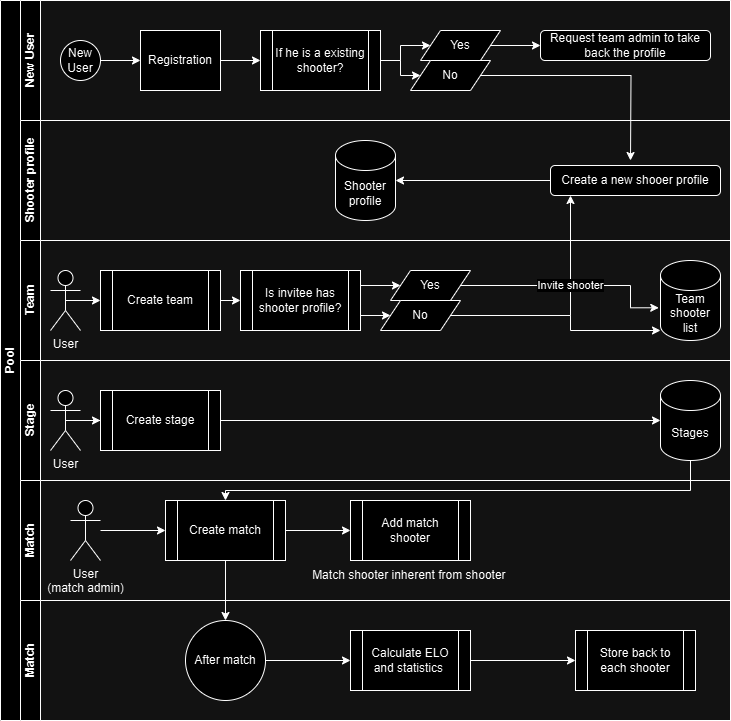

The diagram above was exported from draw.io. Its source (the exported page's mxGraphModel, read from the mxfile embedded in the PNG):
<mxGraphModel dx="1331" dy="832" grid="1" gridSize="10" guides="1" tooltips="1" connect="1" arrows="1" fold="1" page="1" pageScale="1" pageWidth="827" pageHeight="1169" math="0" shadow="0">
  <root>
    <mxCell id="0" />
    <mxCell id="1" parent="0" />
    <mxCell id="dNxyNK7c78bLwvsdeMH5-19" value="Pool" style="swimlane;html=1;childLayout=stackLayout;resizeParent=1;resizeParentMax=0;horizontal=0;startSize=20;horizontalStack=0;fillColor=default;swimlaneFillColor=none;" parent="1" vertex="1">
      <mxGeometry x="120" y="120" width="730" height="720" as="geometry">
        <mxRectangle x="120" y="120" width="40" height="50" as="alternateBounds" />
      </mxGeometry>
    </mxCell>
    <mxCell id="dNxyNK7c78bLwvsdeMH5-20" value="New User" style="swimlane;html=1;startSize=20;horizontal=0;" parent="dNxyNK7c78bLwvsdeMH5-19" vertex="1">
      <mxGeometry x="20" width="710" height="120" as="geometry" />
    </mxCell>
    <mxCell id="dNxyNK7c78bLwvsdeMH5-25" value="" style="edgeStyle=orthogonalEdgeStyle;rounded=0;orthogonalLoop=1;jettySize=auto;html=1;" parent="dNxyNK7c78bLwvsdeMH5-20" source="dNxyNK7c78bLwvsdeMH5-23" target="dNxyNK7c78bLwvsdeMH5-24" edge="1">
      <mxGeometry relative="1" as="geometry" />
    </mxCell>
    <mxCell id="dNxyNK7c78bLwvsdeMH5-23" value="New&lt;div&gt;Us&lt;span style=&quot;background-color: initial;&quot;&gt;er&lt;/span&gt;&lt;/div&gt;" style="ellipse;whiteSpace=wrap;html=1;" parent="dNxyNK7c78bLwvsdeMH5-20" vertex="1">
      <mxGeometry x="40" y="40" width="40" height="40" as="geometry" />
    </mxCell>
    <mxCell id="p8w2NyexJX4JicnwybBd-7" style="edgeStyle=orthogonalEdgeStyle;rounded=0;orthogonalLoop=1;jettySize=auto;html=1;exitX=1;exitY=0.5;exitDx=0;exitDy=0;entryX=0;entryY=0.5;entryDx=0;entryDy=0;" parent="dNxyNK7c78bLwvsdeMH5-20" source="dNxyNK7c78bLwvsdeMH5-24" target="p8w2NyexJX4JicnwybBd-5" edge="1">
      <mxGeometry relative="1" as="geometry" />
    </mxCell>
    <mxCell id="dNxyNK7c78bLwvsdeMH5-24" value="Registration" style="rounded=0;whiteSpace=wrap;html=1;fontFamily=Helvetica;fontSize=12;fontColor=#000000;align=center;" parent="dNxyNK7c78bLwvsdeMH5-20" vertex="1">
      <mxGeometry x="120" y="30" width="80" height="60" as="geometry" />
    </mxCell>
    <mxCell id="dNxyNK7c78bLwvsdeMH5-33" value="" style="edgeStyle=orthogonalEdgeStyle;rounded=0;orthogonalLoop=1;jettySize=auto;html=1;endArrow=classic;endFill=1;" parent="dNxyNK7c78bLwvsdeMH5-20" edge="1">
      <mxGeometry relative="1" as="geometry">
        <mxPoint x="320" y="60" as="sourcePoint" />
      </mxGeometry>
    </mxCell>
    <mxCell id="p8w2NyexJX4JicnwybBd-10" style="edgeStyle=orthogonalEdgeStyle;rounded=0;orthogonalLoop=1;jettySize=auto;html=1;exitX=1;exitY=0.5;exitDx=0;exitDy=0;entryX=0;entryY=0.5;entryDx=0;entryDy=0;" parent="dNxyNK7c78bLwvsdeMH5-20" source="p8w2NyexJX4JicnwybBd-5" target="p8w2NyexJX4JicnwybBd-8" edge="1">
      <mxGeometry relative="1" as="geometry" />
    </mxCell>
    <mxCell id="p8w2NyexJX4JicnwybBd-12" style="edgeStyle=orthogonalEdgeStyle;rounded=0;orthogonalLoop=1;jettySize=auto;html=1;exitX=1;exitY=0.5;exitDx=0;exitDy=0;entryX=0;entryY=0.5;entryDx=0;entryDy=0;" parent="dNxyNK7c78bLwvsdeMH5-20" source="p8w2NyexJX4JicnwybBd-5" target="p8w2NyexJX4JicnwybBd-11" edge="1">
      <mxGeometry relative="1" as="geometry" />
    </mxCell>
    <mxCell id="p8w2NyexJX4JicnwybBd-5" value="If he is a existing shooter?" style="shape=process;whiteSpace=wrap;html=1;backgroundOutline=1;" parent="dNxyNK7c78bLwvsdeMH5-20" vertex="1">
      <mxGeometry x="240" y="30" width="120" height="60" as="geometry" />
    </mxCell>
    <mxCell id="p8w2NyexJX4JicnwybBd-8" value="Yes" style="shape=parallelogram;perimeter=parallelogramPerimeter;whiteSpace=wrap;html=1;fixedSize=1;" parent="dNxyNK7c78bLwvsdeMH5-20" vertex="1">
      <mxGeometry x="400" y="30" width="80" height="30" as="geometry" />
    </mxCell>
    <mxCell id="p8w2NyexJX4JicnwybBd-14" style="edgeStyle=orthogonalEdgeStyle;rounded=0;orthogonalLoop=1;jettySize=auto;html=1;exitX=1;exitY=0.5;exitDx=0;exitDy=0;" parent="dNxyNK7c78bLwvsdeMH5-20" source="p8w2NyexJX4JicnwybBd-11" edge="1">
      <mxGeometry relative="1" as="geometry">
        <mxPoint x="610" y="160" as="targetPoint" />
      </mxGeometry>
    </mxCell>
    <mxCell id="p8w2NyexJX4JicnwybBd-11" value="No" style="shape=parallelogram;perimeter=parallelogramPerimeter;whiteSpace=wrap;html=1;fixedSize=1;" parent="dNxyNK7c78bLwvsdeMH5-20" vertex="1">
      <mxGeometry x="390" y="60" width="80" height="30" as="geometry" />
    </mxCell>
    <mxCell id="p8w2NyexJX4JicnwybBd-49" value="Shooter profile" style="swimlane;html=1;startSize=20;horizontal=0;" parent="dNxyNK7c78bLwvsdeMH5-19" vertex="1">
      <mxGeometry x="20" y="120" width="710" height="120" as="geometry" />
    </mxCell>
    <mxCell id="p8w2NyexJX4JicnwybBd-54" value="" style="edgeStyle=orthogonalEdgeStyle;rounded=0;orthogonalLoop=1;jettySize=auto;html=1;endArrow=classic;endFill=1;" parent="p8w2NyexJX4JicnwybBd-49" edge="1">
      <mxGeometry relative="1" as="geometry">
        <mxPoint x="320" y="60" as="sourcePoint" />
      </mxGeometry>
    </mxCell>
    <mxCell id="p8w2NyexJX4JicnwybBd-15" value="Request team admin to take back the profile" style="rounded=1;whiteSpace=wrap;html=1;" parent="p8w2NyexJX4JicnwybBd-49" vertex="1">
      <mxGeometry x="520" y="-90" width="170" height="30" as="geometry" />
    </mxCell>
    <mxCell id="p8w2NyexJX4JicnwybBd-66" style="edgeStyle=orthogonalEdgeStyle;rounded=0;orthogonalLoop=1;jettySize=auto;html=1;exitX=0;exitY=0.5;exitDx=0;exitDy=0;" parent="p8w2NyexJX4JicnwybBd-49" source="p8w2NyexJX4JicnwybBd-62" target="p8w2NyexJX4JicnwybBd-65" edge="1">
      <mxGeometry relative="1" as="geometry" />
    </mxCell>
    <mxCell id="p8w2NyexJX4JicnwybBd-62" value="Create a new shooer profile" style="rounded=1;whiteSpace=wrap;html=1;" parent="p8w2NyexJX4JicnwybBd-49" vertex="1">
      <mxGeometry x="530" y="45" width="170" height="30" as="geometry" />
    </mxCell>
    <mxCell id="p8w2NyexJX4JicnwybBd-65" value="Shooter profile" style="shape=cylinder3;whiteSpace=wrap;html=1;boundedLbl=1;backgroundOutline=1;size=15;" parent="p8w2NyexJX4JicnwybBd-49" vertex="1">
      <mxGeometry x="315" y="20" width="60" height="80" as="geometry" />
    </mxCell>
    <mxCell id="p8w2NyexJX4JicnwybBd-16" style="edgeStyle=orthogonalEdgeStyle;rounded=0;orthogonalLoop=1;jettySize=auto;html=1;exitX=1;exitY=0.5;exitDx=0;exitDy=0;" parent="dNxyNK7c78bLwvsdeMH5-19" source="p8w2NyexJX4JicnwybBd-8" target="p8w2NyexJX4JicnwybBd-15" edge="1">
      <mxGeometry relative="1" as="geometry" />
    </mxCell>
    <mxCell id="p8w2NyexJX4JicnwybBd-104" style="edgeStyle=orthogonalEdgeStyle;rounded=0;orthogonalLoop=1;jettySize=auto;html=1;exitX=1;exitY=0.5;exitDx=0;exitDy=0;" parent="dNxyNK7c78bLwvsdeMH5-19" source="p8w2NyexJX4JicnwybBd-91" target="p8w2NyexJX4JicnwybBd-62" edge="1">
      <mxGeometry relative="1" as="geometry">
        <Array as="points">
          <mxPoint x="570" y="315" />
        </Array>
      </mxGeometry>
    </mxCell>
    <mxCell id="p8w2NyexJX4JicnwybBd-67" value="Team" style="swimlane;html=1;startSize=20;horizontal=0;" parent="dNxyNK7c78bLwvsdeMH5-19" vertex="1">
      <mxGeometry x="20" y="240" width="710" height="120" as="geometry" />
    </mxCell>
    <mxCell id="p8w2NyexJX4JicnwybBd-68" value="" style="edgeStyle=orthogonalEdgeStyle;rounded=0;orthogonalLoop=1;jettySize=auto;html=1;endArrow=classic;endFill=1;" parent="p8w2NyexJX4JicnwybBd-67" edge="1">
      <mxGeometry relative="1" as="geometry">
        <mxPoint x="320" y="60" as="sourcePoint" />
      </mxGeometry>
    </mxCell>
    <mxCell id="p8w2NyexJX4JicnwybBd-70" style="edgeStyle=orthogonalEdgeStyle;rounded=0;orthogonalLoop=1;jettySize=auto;html=1;exitX=0;exitY=0.5;exitDx=0;exitDy=0;" parent="p8w2NyexJX4JicnwybBd-67" edge="1">
      <mxGeometry relative="1" as="geometry">
        <mxPoint x="530" y="60" as="sourcePoint" />
      </mxGeometry>
    </mxCell>
    <mxCell id="p8w2NyexJX4JicnwybBd-122" style="edgeStyle=orthogonalEdgeStyle;rounded=0;orthogonalLoop=1;jettySize=auto;html=1;exitX=1;exitY=0.5;exitDx=0;exitDy=0;entryX=0;entryY=0.5;entryDx=0;entryDy=0;" parent="p8w2NyexJX4JicnwybBd-67" source="p8w2NyexJX4JicnwybBd-76" target="p8w2NyexJX4JicnwybBd-89" edge="1">
      <mxGeometry relative="1" as="geometry" />
    </mxCell>
    <mxCell id="p8w2NyexJX4JicnwybBd-76" value="Create team" style="shape=process;whiteSpace=wrap;html=1;backgroundOutline=1;" parent="p8w2NyexJX4JicnwybBd-67" vertex="1">
      <mxGeometry x="80" y="30" width="120" height="60" as="geometry" />
    </mxCell>
    <mxCell id="p8w2NyexJX4JicnwybBd-80" style="edgeStyle=orthogonalEdgeStyle;rounded=0;orthogonalLoop=1;jettySize=auto;html=1;exitX=0.5;exitY=0.5;exitDx=0;exitDy=0;exitPerimeter=0;entryX=0;entryY=0.5;entryDx=0;entryDy=0;" parent="p8w2NyexJX4JicnwybBd-67" source="p8w2NyexJX4JicnwybBd-79" target="p8w2NyexJX4JicnwybBd-76" edge="1">
      <mxGeometry relative="1" as="geometry" />
    </mxCell>
    <mxCell id="p8w2NyexJX4JicnwybBd-79" value="User" style="shape=umlActor;verticalLabelPosition=bottom;verticalAlign=top;html=1;outlineConnect=0;" parent="p8w2NyexJX4JicnwybBd-67" vertex="1">
      <mxGeometry x="30" y="30" width="30" height="60" as="geometry" />
    </mxCell>
    <mxCell id="p8w2NyexJX4JicnwybBd-81" value="Team shooter list" style="shape=cylinder3;whiteSpace=wrap;html=1;boundedLbl=1;backgroundOutline=1;size=15;" parent="p8w2NyexJX4JicnwybBd-67" vertex="1">
      <mxGeometry x="640" y="20" width="60" height="80" as="geometry" />
    </mxCell>
    <mxCell id="p8w2NyexJX4JicnwybBd-92" style="edgeStyle=orthogonalEdgeStyle;rounded=0;orthogonalLoop=1;jettySize=auto;html=1;exitX=1;exitY=0.25;exitDx=0;exitDy=0;entryX=0;entryY=0.5;entryDx=0;entryDy=0;" parent="p8w2NyexJX4JicnwybBd-67" source="p8w2NyexJX4JicnwybBd-89" target="p8w2NyexJX4JicnwybBd-90" edge="1">
      <mxGeometry relative="1" as="geometry" />
    </mxCell>
    <mxCell id="p8w2NyexJX4JicnwybBd-93" style="edgeStyle=orthogonalEdgeStyle;rounded=0;orthogonalLoop=1;jettySize=auto;html=1;exitX=1;exitY=0.75;exitDx=0;exitDy=0;entryX=0;entryY=0.5;entryDx=0;entryDy=0;" parent="p8w2NyexJX4JicnwybBd-67" source="p8w2NyexJX4JicnwybBd-89" target="p8w2NyexJX4JicnwybBd-91" edge="1">
      <mxGeometry relative="1" as="geometry" />
    </mxCell>
    <mxCell id="p8w2NyexJX4JicnwybBd-89" value="Is&lt;span style=&quot;background-color: initial;&quot;&gt;&amp;nbsp;invitee has shooter profile?&lt;/span&gt;" style="shape=process;whiteSpace=wrap;html=1;backgroundOutline=1;" parent="p8w2NyexJX4JicnwybBd-67" vertex="1">
      <mxGeometry x="220" y="30" width="120" height="60" as="geometry" />
    </mxCell>
    <mxCell id="p8w2NyexJX4JicnwybBd-90" value="Yes" style="shape=parallelogram;perimeter=parallelogramPerimeter;whiteSpace=wrap;html=1;fixedSize=1;" parent="p8w2NyexJX4JicnwybBd-67" vertex="1">
      <mxGeometry x="370" y="30" width="80" height="30" as="geometry" />
    </mxCell>
    <mxCell id="p8w2NyexJX4JicnwybBd-106" style="edgeStyle=orthogonalEdgeStyle;rounded=0;orthogonalLoop=1;jettySize=auto;html=1;exitX=1;exitY=0.5;exitDx=0;exitDy=0;" parent="p8w2NyexJX4JicnwybBd-67" source="p8w2NyexJX4JicnwybBd-91" target="p8w2NyexJX4JicnwybBd-81" edge="1">
      <mxGeometry relative="1" as="geometry">
        <Array as="points">
          <mxPoint x="550" y="75" />
          <mxPoint x="550" y="90" />
        </Array>
      </mxGeometry>
    </mxCell>
    <mxCell id="p8w2NyexJX4JicnwybBd-91" value="No" style="shape=parallelogram;perimeter=parallelogramPerimeter;whiteSpace=wrap;html=1;fixedSize=1;" parent="p8w2NyexJX4JicnwybBd-67" vertex="1">
      <mxGeometry x="360" y="60" width="80" height="30" as="geometry" />
    </mxCell>
    <mxCell id="p8w2NyexJX4JicnwybBd-97" value="Invite shooter" style="edgeStyle=orthogonalEdgeStyle;rounded=0;orthogonalLoop=1;jettySize=auto;html=1;exitX=1;exitY=0.5;exitDx=0;exitDy=0;entryX=-0.029;entryY=0.591;entryDx=0;entryDy=0;entryPerimeter=0;" parent="p8w2NyexJX4JicnwybBd-67" source="p8w2NyexJX4JicnwybBd-90" target="p8w2NyexJX4JicnwybBd-81" edge="1">
      <mxGeometry relative="1" as="geometry">
        <Array as="points">
          <mxPoint x="610" y="45" />
          <mxPoint x="610" y="67" />
        </Array>
      </mxGeometry>
    </mxCell>
    <mxCell id="p8w2NyexJX4JicnwybBd-107" value="Stage" style="swimlane;html=1;startSize=20;horizontal=0;" parent="dNxyNK7c78bLwvsdeMH5-19" vertex="1">
      <mxGeometry x="20" y="360" width="710" height="120" as="geometry" />
    </mxCell>
    <mxCell id="p8w2NyexJX4JicnwybBd-108" value="" style="edgeStyle=orthogonalEdgeStyle;rounded=0;orthogonalLoop=1;jettySize=auto;html=1;endArrow=classic;endFill=1;" parent="p8w2NyexJX4JicnwybBd-107" edge="1">
      <mxGeometry relative="1" as="geometry">
        <mxPoint x="320" y="60" as="sourcePoint" />
      </mxGeometry>
    </mxCell>
    <mxCell id="p8w2NyexJX4JicnwybBd-109" style="edgeStyle=orthogonalEdgeStyle;rounded=0;orthogonalLoop=1;jettySize=auto;html=1;exitX=0;exitY=0.5;exitDx=0;exitDy=0;" parent="p8w2NyexJX4JicnwybBd-107" edge="1">
      <mxGeometry relative="1" as="geometry">
        <mxPoint x="530" y="60" as="sourcePoint" />
      </mxGeometry>
    </mxCell>
    <mxCell id="p8w2NyexJX4JicnwybBd-125" style="edgeStyle=orthogonalEdgeStyle;rounded=0;orthogonalLoop=1;jettySize=auto;html=1;exitX=0.5;exitY=0.5;exitDx=0;exitDy=0;exitPerimeter=0;" parent="p8w2NyexJX4JicnwybBd-107" source="p8w2NyexJX4JicnwybBd-123" target="p8w2NyexJX4JicnwybBd-124" edge="1">
      <mxGeometry relative="1" as="geometry" />
    </mxCell>
    <mxCell id="p8w2NyexJX4JicnwybBd-123" value="User" style="shape=umlActor;verticalLabelPosition=bottom;verticalAlign=top;html=1;outlineConnect=0;" parent="p8w2NyexJX4JicnwybBd-107" vertex="1">
      <mxGeometry x="30" y="30" width="30" height="60" as="geometry" />
    </mxCell>
    <mxCell id="p8w2NyexJX4JicnwybBd-127" style="edgeStyle=orthogonalEdgeStyle;rounded=0;orthogonalLoop=1;jettySize=auto;html=1;exitX=1;exitY=0.5;exitDx=0;exitDy=0;" parent="p8w2NyexJX4JicnwybBd-107" source="p8w2NyexJX4JicnwybBd-124" target="p8w2NyexJX4JicnwybBd-126" edge="1">
      <mxGeometry relative="1" as="geometry" />
    </mxCell>
    <mxCell id="p8w2NyexJX4JicnwybBd-124" value="Create stage" style="shape=process;whiteSpace=wrap;html=1;backgroundOutline=1;" parent="p8w2NyexJX4JicnwybBd-107" vertex="1">
      <mxGeometry x="80" y="30" width="120" height="60" as="geometry" />
    </mxCell>
    <mxCell id="p8w2NyexJX4JicnwybBd-126" value="Stages" style="shape=cylinder3;whiteSpace=wrap;html=1;boundedLbl=1;backgroundOutline=1;size=15;" parent="p8w2NyexJX4JicnwybBd-107" vertex="1">
      <mxGeometry x="640" y="20" width="60" height="80" as="geometry" />
    </mxCell>
    <mxCell id="p8w2NyexJX4JicnwybBd-136" value="Match" style="swimlane;html=1;startSize=20;horizontal=0;" parent="dNxyNK7c78bLwvsdeMH5-19" vertex="1">
      <mxGeometry x="20" y="480" width="710" height="120" as="geometry" />
    </mxCell>
    <mxCell id="p8w2NyexJX4JicnwybBd-137" value="" style="edgeStyle=orthogonalEdgeStyle;rounded=0;orthogonalLoop=1;jettySize=auto;html=1;endArrow=classic;endFill=1;" parent="p8w2NyexJX4JicnwybBd-136" edge="1">
      <mxGeometry relative="1" as="geometry">
        <mxPoint x="320" y="60" as="sourcePoint" />
      </mxGeometry>
    </mxCell>
    <mxCell id="p8w2NyexJX4JicnwybBd-138" style="edgeStyle=orthogonalEdgeStyle;rounded=0;orthogonalLoop=1;jettySize=auto;html=1;exitX=0;exitY=0.5;exitDx=0;exitDy=0;" parent="p8w2NyexJX4JicnwybBd-136" edge="1">
      <mxGeometry relative="1" as="geometry">
        <mxPoint x="530" y="60" as="sourcePoint" />
      </mxGeometry>
    </mxCell>
    <mxCell id="p8w2NyexJX4JicnwybBd-139" style="edgeStyle=orthogonalEdgeStyle;rounded=0;orthogonalLoop=1;jettySize=auto;html=1;exitX=0.5;exitY=0.5;exitDx=0;exitDy=0;exitPerimeter=0;" parent="p8w2NyexJX4JicnwybBd-136" edge="1">
      <mxGeometry relative="1" as="geometry">
        <mxPoint x="45" y="60" as="sourcePoint" />
      </mxGeometry>
    </mxCell>
    <mxCell id="p8w2NyexJX4JicnwybBd-141" style="edgeStyle=orthogonalEdgeStyle;rounded=0;orthogonalLoop=1;jettySize=auto;html=1;exitX=1;exitY=0.5;exitDx=0;exitDy=0;" parent="p8w2NyexJX4JicnwybBd-136" edge="1">
      <mxGeometry relative="1" as="geometry">
        <mxPoint x="200" y="60" as="sourcePoint" />
      </mxGeometry>
    </mxCell>
    <mxCell id="p8w2NyexJX4JicnwybBd-146" style="edgeStyle=orthogonalEdgeStyle;rounded=0;orthogonalLoop=1;jettySize=auto;html=1;entryX=0;entryY=0.5;entryDx=0;entryDy=0;" parent="p8w2NyexJX4JicnwybBd-136" source="p8w2NyexJX4JicnwybBd-144" target="p8w2NyexJX4JicnwybBd-145" edge="1">
      <mxGeometry relative="1" as="geometry">
        <mxPoint x="70" y="50" as="sourcePoint" />
      </mxGeometry>
    </mxCell>
    <mxCell id="p8w2NyexJX4JicnwybBd-144" value="User&lt;div&gt;(match admin)&lt;/div&gt;" style="shape=umlActor;verticalLabelPosition=bottom;verticalAlign=top;html=1;outlineConnect=0;" parent="p8w2NyexJX4JicnwybBd-136" vertex="1">
      <mxGeometry x="50" y="20" width="30" height="60" as="geometry" />
    </mxCell>
    <mxCell id="p8w2NyexJX4JicnwybBd-149" style="edgeStyle=orthogonalEdgeStyle;rounded=0;orthogonalLoop=1;jettySize=auto;html=1;exitX=1;exitY=0.5;exitDx=0;exitDy=0;" parent="p8w2NyexJX4JicnwybBd-136" source="p8w2NyexJX4JicnwybBd-145" target="p8w2NyexJX4JicnwybBd-148" edge="1">
      <mxGeometry relative="1" as="geometry" />
    </mxCell>
    <mxCell id="p8w2NyexJX4JicnwybBd-145" value="Create match" style="shape=process;whiteSpace=wrap;html=1;backgroundOutline=1;" parent="p8w2NyexJX4JicnwybBd-136" vertex="1">
      <mxGeometry x="145" y="20" width="120" height="60" as="geometry" />
    </mxCell>
    <mxCell id="p8w2NyexJX4JicnwybBd-148" value="Add match shooter" style="shape=process;whiteSpace=wrap;html=1;backgroundOutline=1;" parent="p8w2NyexJX4JicnwybBd-136" vertex="1">
      <mxGeometry x="330" y="20" width="120" height="60" as="geometry" />
    </mxCell>
    <mxCell id="p8w2NyexJX4JicnwybBd-150" value="Match shooter inherent from shooter&amp;nbsp;" style="text;html=1;align=center;verticalAlign=middle;resizable=0;points=[];autosize=1;strokeColor=none;fillColor=none;" parent="p8w2NyexJX4JicnwybBd-136" vertex="1">
      <mxGeometry x="280" y="80" width="220" height="30" as="geometry" />
    </mxCell>
    <mxCell id="p8w2NyexJX4JicnwybBd-151" value="Match" style="swimlane;html=1;startSize=20;horizontal=0;" parent="dNxyNK7c78bLwvsdeMH5-19" vertex="1">
      <mxGeometry x="20" y="600" width="710" height="120" as="geometry" />
    </mxCell>
    <mxCell id="p8w2NyexJX4JicnwybBd-152" value="" style="edgeStyle=orthogonalEdgeStyle;rounded=0;orthogonalLoop=1;jettySize=auto;html=1;endArrow=classic;endFill=1;" parent="p8w2NyexJX4JicnwybBd-151" edge="1">
      <mxGeometry relative="1" as="geometry">
        <mxPoint x="320" y="60" as="sourcePoint" />
      </mxGeometry>
    </mxCell>
    <mxCell id="p8w2NyexJX4JicnwybBd-153" style="edgeStyle=orthogonalEdgeStyle;rounded=0;orthogonalLoop=1;jettySize=auto;html=1;exitX=0;exitY=0.5;exitDx=0;exitDy=0;" parent="p8w2NyexJX4JicnwybBd-151" edge="1">
      <mxGeometry relative="1" as="geometry">
        <mxPoint x="530" y="60" as="sourcePoint" />
      </mxGeometry>
    </mxCell>
    <mxCell id="p8w2NyexJX4JicnwybBd-154" style="edgeStyle=orthogonalEdgeStyle;rounded=0;orthogonalLoop=1;jettySize=auto;html=1;exitX=0.5;exitY=0.5;exitDx=0;exitDy=0;exitPerimeter=0;" parent="p8w2NyexJX4JicnwybBd-151" edge="1">
      <mxGeometry relative="1" as="geometry">
        <mxPoint x="45" y="60" as="sourcePoint" />
      </mxGeometry>
    </mxCell>
    <mxCell id="p8w2NyexJX4JicnwybBd-155" style="edgeStyle=orthogonalEdgeStyle;rounded=0;orthogonalLoop=1;jettySize=auto;html=1;exitX=1;exitY=0.5;exitDx=0;exitDy=0;" parent="p8w2NyexJX4JicnwybBd-151" edge="1">
      <mxGeometry relative="1" as="geometry">
        <mxPoint x="200" y="60" as="sourcePoint" />
      </mxGeometry>
    </mxCell>
    <mxCell id="p8w2NyexJX4JicnwybBd-156" style="edgeStyle=orthogonalEdgeStyle;rounded=0;orthogonalLoop=1;jettySize=auto;html=1;entryX=0;entryY=0.5;entryDx=0;entryDy=0;" parent="p8w2NyexJX4JicnwybBd-151" edge="1">
      <mxGeometry relative="1" as="geometry">
        <mxPoint x="80" y="50" as="sourcePoint" />
      </mxGeometry>
    </mxCell>
    <mxCell id="p8w2NyexJX4JicnwybBd-158" style="edgeStyle=orthogonalEdgeStyle;rounded=0;orthogonalLoop=1;jettySize=auto;html=1;exitX=1;exitY=0.5;exitDx=0;exitDy=0;" parent="p8w2NyexJX4JicnwybBd-151" edge="1">
      <mxGeometry relative="1" as="geometry">
        <mxPoint x="265" y="50" as="sourcePoint" />
      </mxGeometry>
    </mxCell>
    <mxCell id="p8w2NyexJX4JicnwybBd-166" style="edgeStyle=orthogonalEdgeStyle;rounded=0;orthogonalLoop=1;jettySize=auto;html=1;exitX=1;exitY=0.5;exitDx=0;exitDy=0;" parent="p8w2NyexJX4JicnwybBd-151" source="p8w2NyexJX4JicnwybBd-163" target="p8w2NyexJX4JicnwybBd-165" edge="1">
      <mxGeometry relative="1" as="geometry" />
    </mxCell>
    <mxCell id="p8w2NyexJX4JicnwybBd-163" value="After match" style="ellipse;whiteSpace=wrap;html=1;aspect=fixed;" parent="p8w2NyexJX4JicnwybBd-151" vertex="1">
      <mxGeometry x="165" y="20" width="80" height="80" as="geometry" />
    </mxCell>
    <mxCell id="p8w2NyexJX4JicnwybBd-169" style="edgeStyle=orthogonalEdgeStyle;rounded=0;orthogonalLoop=1;jettySize=auto;html=1;exitX=1;exitY=0.5;exitDx=0;exitDy=0;entryX=0;entryY=0.5;entryDx=0;entryDy=0;" parent="p8w2NyexJX4JicnwybBd-151" source="p8w2NyexJX4JicnwybBd-165" target="p8w2NyexJX4JicnwybBd-167" edge="1">
      <mxGeometry relative="1" as="geometry" />
    </mxCell>
    <mxCell id="p8w2NyexJX4JicnwybBd-165" value="Calculate ELO&lt;div&gt;and statistics&amp;nbsp;&lt;/div&gt;" style="shape=process;whiteSpace=wrap;html=1;backgroundOutline=1;" parent="p8w2NyexJX4JicnwybBd-151" vertex="1">
      <mxGeometry x="330" y="30" width="120" height="60" as="geometry" />
    </mxCell>
    <mxCell id="p8w2NyexJX4JicnwybBd-167" value="Store back to each shooter" style="shape=process;whiteSpace=wrap;html=1;backgroundOutline=1;" parent="p8w2NyexJX4JicnwybBd-151" vertex="1">
      <mxGeometry x="555" y="30" width="120" height="60" as="geometry" />
    </mxCell>
    <mxCell id="p8w2NyexJX4JicnwybBd-162" style="edgeStyle=orthogonalEdgeStyle;rounded=0;orthogonalLoop=1;jettySize=auto;html=1;entryX=0.5;entryY=0;entryDx=0;entryDy=0;" parent="dNxyNK7c78bLwvsdeMH5-19" source="p8w2NyexJX4JicnwybBd-126" target="p8w2NyexJX4JicnwybBd-145" edge="1">
      <mxGeometry relative="1" as="geometry">
        <Array as="points">
          <mxPoint x="690" y="490" />
          <mxPoint x="225" y="490" />
        </Array>
      </mxGeometry>
    </mxCell>
    <mxCell id="p8w2NyexJX4JicnwybBd-164" style="edgeStyle=orthogonalEdgeStyle;rounded=0;orthogonalLoop=1;jettySize=auto;html=1;" parent="dNxyNK7c78bLwvsdeMH5-19" source="p8w2NyexJX4JicnwybBd-145" target="p8w2NyexJX4JicnwybBd-163" edge="1">
      <mxGeometry relative="1" as="geometry" />
    </mxCell>
  </root>
</mxGraphModel>